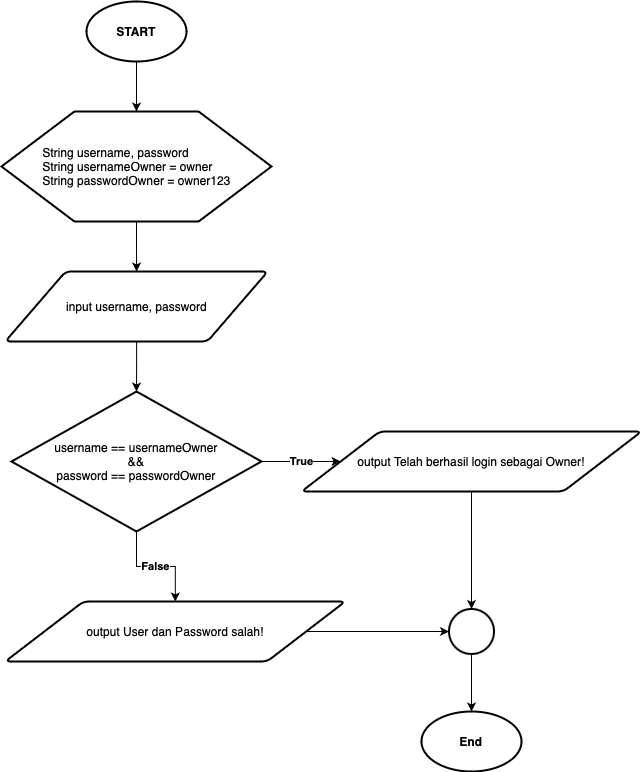

The diagram above was exported from draw.io. Its source (the exported page's mxGraphModel, read from the mxfile embedded in the PNG):
<mxGraphModel dx="934" dy="552" grid="1" gridSize="10" guides="1" tooltips="1" connect="1" arrows="1" fold="1" page="1" pageScale="1" pageWidth="827" pageHeight="1169" math="0" shadow="0">
  <root>
    <mxCell id="0" />
    <mxCell id="1" parent="0" />
    <mxCell id="rm8q3KySs57iimODG05e-3" value="" style="edgeStyle=orthogonalEdgeStyle;rounded=0;orthogonalLoop=1;jettySize=auto;html=1;" edge="1" parent="1" source="rm8q3KySs57iimODG05e-1" target="rm8q3KySs57iimODG05e-2">
      <mxGeometry relative="1" as="geometry" />
    </mxCell>
    <mxCell id="rm8q3KySs57iimODG05e-1" value="&lt;b&gt;START&lt;/b&gt;" style="strokeWidth=2;html=1;shape=mxgraph.flowchart.start_1;whiteSpace=wrap;" vertex="1" parent="1">
      <mxGeometry x="125" y="10" width="100" height="60" as="geometry" />
    </mxCell>
    <mxCell id="rm8q3KySs57iimODG05e-5" value="" style="edgeStyle=orthogonalEdgeStyle;rounded=0;orthogonalLoop=1;jettySize=auto;html=1;" edge="1" parent="1" source="rm8q3KySs57iimODG05e-2" target="rm8q3KySs57iimODG05e-4">
      <mxGeometry relative="1" as="geometry" />
    </mxCell>
    <mxCell id="rm8q3KySs57iimODG05e-2" value="&lt;div style=&quot;text-align: justify;&quot;&gt;String username, password&lt;/div&gt;&lt;div style=&quot;text-align: justify;&quot;&gt;String usernameOwner = owner&lt;/div&gt;&lt;div style=&quot;text-align: justify;&quot;&gt;String passwordOwner = owner123&lt;/div&gt;" style="verticalLabelPosition=middle;verticalAlign=middle;html=1;shape=hexagon;perimeter=hexagonPerimeter2;arcSize=6;size=0.27;strokeWidth=2;labelPosition=center;align=center;" vertex="1" parent="1">
      <mxGeometry x="40" y="120" width="270" height="110" as="geometry" />
    </mxCell>
    <mxCell id="rm8q3KySs57iimODG05e-11" value="" style="edgeStyle=orthogonalEdgeStyle;rounded=0;orthogonalLoop=1;jettySize=auto;html=1;" edge="1" parent="1" source="rm8q3KySs57iimODG05e-4" target="rm8q3KySs57iimODG05e-9">
      <mxGeometry relative="1" as="geometry" />
    </mxCell>
    <mxCell id="rm8q3KySs57iimODG05e-4" value="input username, password" style="shape=parallelogram;html=1;strokeWidth=2;perimeter=parallelogramPerimeter;whiteSpace=wrap;rounded=1;arcSize=12;size=0.23;" vertex="1" parent="1">
      <mxGeometry x="43.75" y="280" width="262.5" height="70" as="geometry" />
    </mxCell>
    <mxCell id="rm8q3KySs57iimODG05e-26" value="" style="edgeStyle=orthogonalEdgeStyle;rounded=0;orthogonalLoop=1;jettySize=auto;html=1;" edge="1" parent="1" source="rm8q3KySs57iimODG05e-8" target="rm8q3KySs57iimODG05e-24">
      <mxGeometry relative="1" as="geometry" />
    </mxCell>
    <mxCell id="rm8q3KySs57iimODG05e-8" value="output Telah berhasil login sebagai Owner!" style="shape=parallelogram;html=1;strokeWidth=2;perimeter=parallelogramPerimeter;whiteSpace=wrap;rounded=1;arcSize=12;size=0.23;" vertex="1" parent="1">
      <mxGeometry x="340" y="440" width="340" height="60" as="geometry" />
    </mxCell>
    <mxCell id="rm8q3KySs57iimODG05e-12" value="True" style="edgeStyle=orthogonalEdgeStyle;rounded=0;orthogonalLoop=1;jettySize=auto;html=1;fontStyle=1" edge="1" parent="1" source="rm8q3KySs57iimODG05e-9" target="rm8q3KySs57iimODG05e-8">
      <mxGeometry relative="1" as="geometry" />
    </mxCell>
    <mxCell id="rm8q3KySs57iimODG05e-17" value="&lt;b&gt;False&lt;/b&gt;" style="edgeStyle=orthogonalEdgeStyle;rounded=0;orthogonalLoop=1;jettySize=auto;html=1;" edge="1" parent="1" source="rm8q3KySs57iimODG05e-9" target="rm8q3KySs57iimODG05e-13">
      <mxGeometry relative="1" as="geometry" />
    </mxCell>
    <mxCell id="rm8q3KySs57iimODG05e-9" value="username == usernameOwner&lt;br style=&quot;border-color: var(--border-color);&quot;&gt;&amp;amp;&amp;amp;&lt;br style=&quot;border-color: var(--border-color);&quot;&gt;password == passwordOwner" style="strokeWidth=2;html=1;shape=mxgraph.flowchart.decision;whiteSpace=wrap;" vertex="1" parent="1">
      <mxGeometry x="50" y="400" width="250" height="140" as="geometry" />
    </mxCell>
    <mxCell id="rm8q3KySs57iimODG05e-25" value="" style="edgeStyle=orthogonalEdgeStyle;rounded=0;orthogonalLoop=1;jettySize=auto;html=1;" edge="1" parent="1" source="rm8q3KySs57iimODG05e-13" target="rm8q3KySs57iimODG05e-24">
      <mxGeometry relative="1" as="geometry" />
    </mxCell>
    <mxCell id="rm8q3KySs57iimODG05e-13" value="output User dan Password salah!" style="shape=parallelogram;html=1;strokeWidth=2;perimeter=parallelogramPerimeter;whiteSpace=wrap;rounded=1;arcSize=12;size=0.23;" vertex="1" parent="1">
      <mxGeometry x="43.75" y="610" width="340" height="60" as="geometry" />
    </mxCell>
    <mxCell id="rm8q3KySs57iimODG05e-28" value="" style="edgeStyle=orthogonalEdgeStyle;rounded=0;orthogonalLoop=1;jettySize=auto;html=1;" edge="1" parent="1" source="rm8q3KySs57iimODG05e-24" target="rm8q3KySs57iimODG05e-27">
      <mxGeometry relative="1" as="geometry" />
    </mxCell>
    <mxCell id="rm8q3KySs57iimODG05e-24" value="" style="strokeWidth=2;html=1;shape=mxgraph.flowchart.start_2;whiteSpace=wrap;" vertex="1" parent="1">
      <mxGeometry x="487.5" y="617.5" width="45" height="45" as="geometry" />
    </mxCell>
    <mxCell id="rm8q3KySs57iimODG05e-27" value="&lt;b&gt;End&lt;/b&gt;" style="strokeWidth=2;html=1;shape=mxgraph.flowchart.start_1;whiteSpace=wrap;" vertex="1" parent="1">
      <mxGeometry x="460" y="720" width="100" height="60" as="geometry" />
    </mxCell>
  </root>
</mxGraphModel>